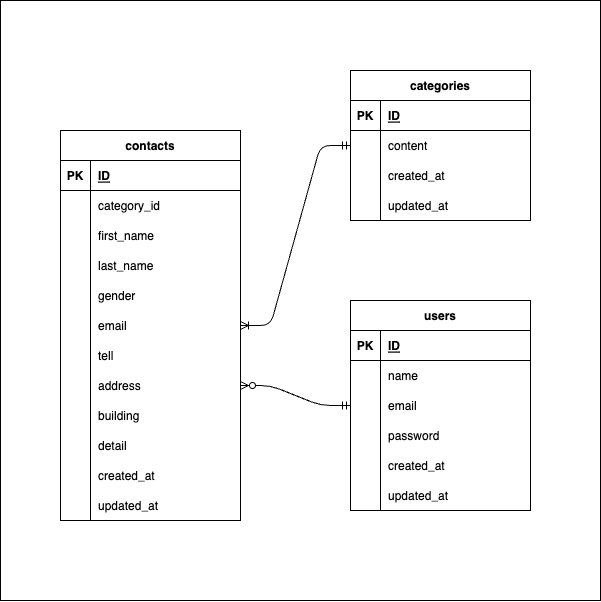

The diagram above was exported from draw.io. Its source (the exported page's mxGraphModel, read from the mxfile embedded in the PNG):
<mxGraphModel dx="1256" dy="938" grid="1" gridSize="10" guides="1" tooltips="1" connect="1" arrows="1" fold="1" page="1" pageScale="1" pageWidth="827" pageHeight="1169" math="0" shadow="0">
  <root>
    <mxCell id="0" />
    <mxCell id="1" parent="0" />
    <mxCell id="102" value="" style="whiteSpace=wrap;html=1;aspect=fixed;" vertex="1" parent="1">
      <mxGeometry x="150" y="170" width="600" height="600" as="geometry" />
    </mxCell>
    <mxCell id="2" value="contacts" style="shape=table;startSize=30;container=1;collapsible=1;childLayout=tableLayout;fixedRows=1;rowLines=0;fontStyle=1;align=center;resizeLast=1;" vertex="1" parent="1">
      <mxGeometry x="210" y="300" width="180" height="390" as="geometry" />
    </mxCell>
    <mxCell id="3" value="" style="shape=tableRow;horizontal=0;startSize=0;swimlaneHead=0;swimlaneBody=0;fillColor=none;collapsible=0;dropTarget=0;points=[[0,0.5],[1,0.5]];portConstraint=eastwest;top=0;left=0;right=0;bottom=1;" vertex="1" parent="2">
      <mxGeometry y="30" width="180" height="30" as="geometry" />
    </mxCell>
    <mxCell id="4" value="PK" style="shape=partialRectangle;connectable=0;fillColor=none;top=0;left=0;bottom=0;right=0;fontStyle=1;overflow=hidden;" vertex="1" parent="3">
      <mxGeometry width="30" height="30" as="geometry">
        <mxRectangle width="30" height="30" as="alternateBounds" />
      </mxGeometry>
    </mxCell>
    <mxCell id="5" value="ID" style="shape=partialRectangle;connectable=0;fillColor=none;top=0;left=0;bottom=0;right=0;align=left;spacingLeft=6;fontStyle=5;overflow=hidden;" vertex="1" parent="3">
      <mxGeometry x="30" width="150" height="30" as="geometry">
        <mxRectangle width="150" height="30" as="alternateBounds" />
      </mxGeometry>
    </mxCell>
    <mxCell id="6" value="" style="shape=tableRow;horizontal=0;startSize=0;swimlaneHead=0;swimlaneBody=0;fillColor=none;collapsible=0;dropTarget=0;points=[[0,0.5],[1,0.5]];portConstraint=eastwest;top=0;left=0;right=0;bottom=0;" vertex="1" parent="2">
      <mxGeometry y="60" width="180" height="30" as="geometry" />
    </mxCell>
    <mxCell id="7" value="" style="shape=partialRectangle;connectable=0;fillColor=none;top=0;left=0;bottom=0;right=0;editable=1;overflow=hidden;" vertex="1" parent="6">
      <mxGeometry width="30" height="30" as="geometry">
        <mxRectangle width="30" height="30" as="alternateBounds" />
      </mxGeometry>
    </mxCell>
    <mxCell id="8" value="category_id" style="shape=partialRectangle;connectable=0;fillColor=none;top=0;left=0;bottom=0;right=0;align=left;spacingLeft=6;overflow=hidden;" vertex="1" parent="6">
      <mxGeometry x="30" width="150" height="30" as="geometry">
        <mxRectangle width="150" height="30" as="alternateBounds" />
      </mxGeometry>
    </mxCell>
    <mxCell id="9" value="" style="shape=tableRow;horizontal=0;startSize=0;swimlaneHead=0;swimlaneBody=0;fillColor=none;collapsible=0;dropTarget=0;points=[[0,0.5],[1,0.5]];portConstraint=eastwest;top=0;left=0;right=0;bottom=0;" vertex="1" parent="2">
      <mxGeometry y="90" width="180" height="30" as="geometry" />
    </mxCell>
    <mxCell id="10" value="" style="shape=partialRectangle;connectable=0;fillColor=none;top=0;left=0;bottom=0;right=0;editable=1;overflow=hidden;" vertex="1" parent="9">
      <mxGeometry width="30" height="30" as="geometry">
        <mxRectangle width="30" height="30" as="alternateBounds" />
      </mxGeometry>
    </mxCell>
    <mxCell id="11" value="first_name" style="shape=partialRectangle;connectable=0;fillColor=none;top=0;left=0;bottom=0;right=0;align=left;spacingLeft=6;overflow=hidden;" vertex="1" parent="9">
      <mxGeometry x="30" width="150" height="30" as="geometry">
        <mxRectangle width="150" height="30" as="alternateBounds" />
      </mxGeometry>
    </mxCell>
    <mxCell id="97" value="" style="shape=tableRow;horizontal=0;startSize=0;swimlaneHead=0;swimlaneBody=0;fillColor=none;collapsible=0;dropTarget=0;points=[[0,0.5],[1,0.5]];portConstraint=eastwest;top=0;left=0;right=0;bottom=0;" vertex="1" parent="2">
      <mxGeometry y="120" width="180" height="30" as="geometry" />
    </mxCell>
    <mxCell id="98" value="" style="shape=partialRectangle;connectable=0;fillColor=none;top=0;left=0;bottom=0;right=0;editable=1;overflow=hidden;" vertex="1" parent="97">
      <mxGeometry width="30" height="30" as="geometry">
        <mxRectangle width="30" height="30" as="alternateBounds" />
      </mxGeometry>
    </mxCell>
    <mxCell id="99" value="last_name" style="shape=partialRectangle;connectable=0;fillColor=none;top=0;left=0;bottom=0;right=0;align=left;spacingLeft=6;overflow=hidden;" vertex="1" parent="97">
      <mxGeometry x="30" width="150" height="30" as="geometry">
        <mxRectangle width="150" height="30" as="alternateBounds" />
      </mxGeometry>
    </mxCell>
    <mxCell id="63" value="" style="shape=tableRow;horizontal=0;startSize=0;swimlaneHead=0;swimlaneBody=0;fillColor=none;collapsible=0;dropTarget=0;points=[[0,0.5],[1,0.5]];portConstraint=eastwest;top=0;left=0;right=0;bottom=0;" vertex="1" parent="2">
      <mxGeometry y="150" width="180" height="30" as="geometry" />
    </mxCell>
    <mxCell id="64" value="" style="shape=partialRectangle;connectable=0;fillColor=none;top=0;left=0;bottom=0;right=0;editable=1;overflow=hidden;" vertex="1" parent="63">
      <mxGeometry width="30" height="30" as="geometry">
        <mxRectangle width="30" height="30" as="alternateBounds" />
      </mxGeometry>
    </mxCell>
    <mxCell id="65" value="gender" style="shape=partialRectangle;connectable=0;fillColor=none;top=0;left=0;bottom=0;right=0;align=left;spacingLeft=6;overflow=hidden;" vertex="1" parent="63">
      <mxGeometry x="30" width="150" height="30" as="geometry">
        <mxRectangle width="150" height="30" as="alternateBounds" />
      </mxGeometry>
    </mxCell>
    <mxCell id="59" value="" style="shape=tableRow;horizontal=0;startSize=0;swimlaneHead=0;swimlaneBody=0;fillColor=none;collapsible=0;dropTarget=0;points=[[0,0.5],[1,0.5]];portConstraint=eastwest;top=0;left=0;right=0;bottom=0;" vertex="1" parent="2">
      <mxGeometry y="180" width="180" height="30" as="geometry" />
    </mxCell>
    <mxCell id="60" value="" style="shape=partialRectangle;connectable=0;fillColor=none;top=0;left=0;bottom=0;right=0;editable=1;overflow=hidden;" vertex="1" parent="59">
      <mxGeometry width="30" height="30" as="geometry">
        <mxRectangle width="30" height="30" as="alternateBounds" />
      </mxGeometry>
    </mxCell>
    <mxCell id="61" value="email" style="shape=partialRectangle;connectable=0;fillColor=none;top=0;left=0;bottom=0;right=0;align=left;spacingLeft=6;overflow=hidden;" vertex="1" parent="59">
      <mxGeometry x="30" width="150" height="30" as="geometry">
        <mxRectangle width="150" height="30" as="alternateBounds" />
      </mxGeometry>
    </mxCell>
    <mxCell id="81" value="" style="shape=tableRow;horizontal=0;startSize=0;swimlaneHead=0;swimlaneBody=0;fillColor=none;collapsible=0;dropTarget=0;points=[[0,0.5],[1,0.5]];portConstraint=eastwest;top=0;left=0;right=0;bottom=0;" vertex="1" parent="2">
      <mxGeometry y="210" width="180" height="30" as="geometry" />
    </mxCell>
    <mxCell id="82" value="" style="shape=partialRectangle;connectable=0;fillColor=none;top=0;left=0;bottom=0;right=0;editable=1;overflow=hidden;" vertex="1" parent="81">
      <mxGeometry width="30" height="30" as="geometry">
        <mxRectangle width="30" height="30" as="alternateBounds" />
      </mxGeometry>
    </mxCell>
    <mxCell id="83" value="tell" style="shape=partialRectangle;connectable=0;fillColor=none;top=0;left=0;bottom=0;right=0;align=left;spacingLeft=6;overflow=hidden;" vertex="1" parent="81">
      <mxGeometry x="30" width="150" height="30" as="geometry">
        <mxRectangle width="150" height="30" as="alternateBounds" />
      </mxGeometry>
    </mxCell>
    <mxCell id="55" value="" style="shape=tableRow;horizontal=0;startSize=0;swimlaneHead=0;swimlaneBody=0;fillColor=none;collapsible=0;dropTarget=0;points=[[0,0.5],[1,0.5]];portConstraint=eastwest;top=0;left=0;right=0;bottom=0;" vertex="1" parent="2">
      <mxGeometry y="240" width="180" height="30" as="geometry" />
    </mxCell>
    <mxCell id="56" value="" style="shape=partialRectangle;connectable=0;fillColor=none;top=0;left=0;bottom=0;right=0;editable=1;overflow=hidden;" vertex="1" parent="55">
      <mxGeometry width="30" height="30" as="geometry">
        <mxRectangle width="30" height="30" as="alternateBounds" />
      </mxGeometry>
    </mxCell>
    <mxCell id="57" value="address" style="shape=partialRectangle;connectable=0;fillColor=none;top=0;left=0;bottom=0;right=0;align=left;spacingLeft=6;overflow=hidden;" vertex="1" parent="55">
      <mxGeometry x="30" width="150" height="30" as="geometry">
        <mxRectangle width="150" height="30" as="alternateBounds" />
      </mxGeometry>
    </mxCell>
    <mxCell id="77" value="" style="shape=tableRow;horizontal=0;startSize=0;swimlaneHead=0;swimlaneBody=0;fillColor=none;collapsible=0;dropTarget=0;points=[[0,0.5],[1,0.5]];portConstraint=eastwest;top=0;left=0;right=0;bottom=0;" vertex="1" parent="2">
      <mxGeometry y="270" width="180" height="30" as="geometry" />
    </mxCell>
    <mxCell id="78" value="" style="shape=partialRectangle;connectable=0;fillColor=none;top=0;left=0;bottom=0;right=0;editable=1;overflow=hidden;" vertex="1" parent="77">
      <mxGeometry width="30" height="30" as="geometry">
        <mxRectangle width="30" height="30" as="alternateBounds" />
      </mxGeometry>
    </mxCell>
    <mxCell id="79" value="building" style="shape=partialRectangle;connectable=0;fillColor=none;top=0;left=0;bottom=0;right=0;align=left;spacingLeft=6;overflow=hidden;" vertex="1" parent="77">
      <mxGeometry x="30" width="150" height="30" as="geometry">
        <mxRectangle width="150" height="30" as="alternateBounds" />
      </mxGeometry>
    </mxCell>
    <mxCell id="71" value="" style="shape=tableRow;horizontal=0;startSize=0;swimlaneHead=0;swimlaneBody=0;fillColor=none;collapsible=0;dropTarget=0;points=[[0,0.5],[1,0.5]];portConstraint=eastwest;top=0;left=0;right=0;bottom=0;" vertex="1" parent="2">
      <mxGeometry y="300" width="180" height="30" as="geometry" />
    </mxCell>
    <mxCell id="72" value="" style="shape=partialRectangle;connectable=0;fillColor=none;top=0;left=0;bottom=0;right=0;editable=1;overflow=hidden;" vertex="1" parent="71">
      <mxGeometry width="30" height="30" as="geometry">
        <mxRectangle width="30" height="30" as="alternateBounds" />
      </mxGeometry>
    </mxCell>
    <mxCell id="73" value="detail" style="shape=partialRectangle;connectable=0;fillColor=none;top=0;left=0;bottom=0;right=0;align=left;spacingLeft=6;overflow=hidden;" vertex="1" parent="71">
      <mxGeometry x="30" width="150" height="30" as="geometry">
        <mxRectangle width="150" height="30" as="alternateBounds" />
      </mxGeometry>
    </mxCell>
    <mxCell id="89" value="" style="shape=tableRow;horizontal=0;startSize=0;swimlaneHead=0;swimlaneBody=0;fillColor=none;collapsible=0;dropTarget=0;points=[[0,0.5],[1,0.5]];portConstraint=eastwest;top=0;left=0;right=0;bottom=0;" vertex="1" parent="2">
      <mxGeometry y="330" width="180" height="30" as="geometry" />
    </mxCell>
    <mxCell id="90" value="" style="shape=partialRectangle;connectable=0;fillColor=none;top=0;left=0;bottom=0;right=0;editable=1;overflow=hidden;" vertex="1" parent="89">
      <mxGeometry width="30" height="30" as="geometry">
        <mxRectangle width="30" height="30" as="alternateBounds" />
      </mxGeometry>
    </mxCell>
    <mxCell id="91" value="created_at" style="shape=partialRectangle;connectable=0;fillColor=none;top=0;left=0;bottom=0;right=0;align=left;spacingLeft=6;overflow=hidden;" vertex="1" parent="89">
      <mxGeometry x="30" width="150" height="30" as="geometry">
        <mxRectangle width="150" height="30" as="alternateBounds" />
      </mxGeometry>
    </mxCell>
    <mxCell id="85" value="" style="shape=tableRow;horizontal=0;startSize=0;swimlaneHead=0;swimlaneBody=0;fillColor=none;collapsible=0;dropTarget=0;points=[[0,0.5],[1,0.5]];portConstraint=eastwest;top=0;left=0;right=0;bottom=0;" vertex="1" parent="2">
      <mxGeometry y="360" width="180" height="30" as="geometry" />
    </mxCell>
    <mxCell id="86" value="" style="shape=partialRectangle;connectable=0;fillColor=none;top=0;left=0;bottom=0;right=0;editable=1;overflow=hidden;" vertex="1" parent="85">
      <mxGeometry width="30" height="30" as="geometry">
        <mxRectangle width="30" height="30" as="alternateBounds" />
      </mxGeometry>
    </mxCell>
    <mxCell id="87" value="updated_at" style="shape=partialRectangle;connectable=0;fillColor=none;top=0;left=0;bottom=0;right=0;align=left;spacingLeft=6;overflow=hidden;" vertex="1" parent="85">
      <mxGeometry x="30" width="150" height="30" as="geometry">
        <mxRectangle width="150" height="30" as="alternateBounds" />
      </mxGeometry>
    </mxCell>
    <mxCell id="15" value="categories" style="shape=table;startSize=30;container=1;collapsible=1;childLayout=tableLayout;fixedRows=1;rowLines=0;fontStyle=1;align=center;resizeLast=1;" vertex="1" parent="1">
      <mxGeometry x="500" y="240" width="180" height="150" as="geometry" />
    </mxCell>
    <mxCell id="16" value="" style="shape=tableRow;horizontal=0;startSize=0;swimlaneHead=0;swimlaneBody=0;fillColor=none;collapsible=0;dropTarget=0;points=[[0,0.5],[1,0.5]];portConstraint=eastwest;top=0;left=0;right=0;bottom=1;" vertex="1" parent="15">
      <mxGeometry y="30" width="180" height="30" as="geometry" />
    </mxCell>
    <mxCell id="17" value="PK" style="shape=partialRectangle;connectable=0;fillColor=none;top=0;left=0;bottom=0;right=0;fontStyle=1;overflow=hidden;" vertex="1" parent="16">
      <mxGeometry width="30" height="30" as="geometry">
        <mxRectangle width="30" height="30" as="alternateBounds" />
      </mxGeometry>
    </mxCell>
    <mxCell id="18" value="ID" style="shape=partialRectangle;connectable=0;fillColor=none;top=0;left=0;bottom=0;right=0;align=left;spacingLeft=6;fontStyle=5;overflow=hidden;" vertex="1" parent="16">
      <mxGeometry x="30" width="150" height="30" as="geometry">
        <mxRectangle width="150" height="30" as="alternateBounds" />
      </mxGeometry>
    </mxCell>
    <mxCell id="19" value="" style="shape=tableRow;horizontal=0;startSize=0;swimlaneHead=0;swimlaneBody=0;fillColor=none;collapsible=0;dropTarget=0;points=[[0,0.5],[1,0.5]];portConstraint=eastwest;top=0;left=0;right=0;bottom=0;" vertex="1" parent="15">
      <mxGeometry y="60" width="180" height="30" as="geometry" />
    </mxCell>
    <mxCell id="20" value="" style="shape=partialRectangle;connectable=0;fillColor=none;top=0;left=0;bottom=0;right=0;editable=1;overflow=hidden;" vertex="1" parent="19">
      <mxGeometry width="30" height="30" as="geometry">
        <mxRectangle width="30" height="30" as="alternateBounds" />
      </mxGeometry>
    </mxCell>
    <mxCell id="21" value="content" style="shape=partialRectangle;connectable=0;fillColor=none;top=0;left=0;bottom=0;right=0;align=left;spacingLeft=6;overflow=hidden;" vertex="1" parent="19">
      <mxGeometry x="30" width="150" height="30" as="geometry">
        <mxRectangle width="150" height="30" as="alternateBounds" />
      </mxGeometry>
    </mxCell>
    <mxCell id="22" value="" style="shape=tableRow;horizontal=0;startSize=0;swimlaneHead=0;swimlaneBody=0;fillColor=none;collapsible=0;dropTarget=0;points=[[0,0.5],[1,0.5]];portConstraint=eastwest;top=0;left=0;right=0;bottom=0;" vertex="1" parent="15">
      <mxGeometry y="90" width="180" height="30" as="geometry" />
    </mxCell>
    <mxCell id="23" value="" style="shape=partialRectangle;connectable=0;fillColor=none;top=0;left=0;bottom=0;right=0;editable=1;overflow=hidden;" vertex="1" parent="22">
      <mxGeometry width="30" height="30" as="geometry">
        <mxRectangle width="30" height="30" as="alternateBounds" />
      </mxGeometry>
    </mxCell>
    <mxCell id="24" value="created_at" style="shape=partialRectangle;connectable=0;fillColor=none;top=0;left=0;bottom=0;right=0;align=left;spacingLeft=6;overflow=hidden;" vertex="1" parent="22">
      <mxGeometry x="30" width="150" height="30" as="geometry">
        <mxRectangle width="150" height="30" as="alternateBounds" />
      </mxGeometry>
    </mxCell>
    <mxCell id="25" value="" style="shape=tableRow;horizontal=0;startSize=0;swimlaneHead=0;swimlaneBody=0;fillColor=none;collapsible=0;dropTarget=0;points=[[0,0.5],[1,0.5]];portConstraint=eastwest;top=0;left=0;right=0;bottom=0;" vertex="1" parent="15">
      <mxGeometry y="120" width="180" height="30" as="geometry" />
    </mxCell>
    <mxCell id="26" value="" style="shape=partialRectangle;connectable=0;fillColor=none;top=0;left=0;bottom=0;right=0;editable=1;overflow=hidden;" vertex="1" parent="25">
      <mxGeometry width="30" height="30" as="geometry">
        <mxRectangle width="30" height="30" as="alternateBounds" />
      </mxGeometry>
    </mxCell>
    <mxCell id="27" value="updated_at" style="shape=partialRectangle;connectable=0;fillColor=none;top=0;left=0;bottom=0;right=0;align=left;spacingLeft=6;overflow=hidden;" vertex="1" parent="25">
      <mxGeometry x="30" width="150" height="30" as="geometry">
        <mxRectangle width="150" height="30" as="alternateBounds" />
      </mxGeometry>
    </mxCell>
    <mxCell id="28" value="users" style="shape=table;startSize=30;container=1;collapsible=1;childLayout=tableLayout;fixedRows=1;rowLines=0;fontStyle=1;align=center;resizeLast=1;" vertex="1" parent="1">
      <mxGeometry x="500" y="470" width="180" height="210" as="geometry" />
    </mxCell>
    <mxCell id="29" value="" style="shape=tableRow;horizontal=0;startSize=0;swimlaneHead=0;swimlaneBody=0;fillColor=none;collapsible=0;dropTarget=0;points=[[0,0.5],[1,0.5]];portConstraint=eastwest;top=0;left=0;right=0;bottom=1;" vertex="1" parent="28">
      <mxGeometry y="30" width="180" height="30" as="geometry" />
    </mxCell>
    <mxCell id="30" value="PK" style="shape=partialRectangle;connectable=0;fillColor=none;top=0;left=0;bottom=0;right=0;fontStyle=1;overflow=hidden;" vertex="1" parent="29">
      <mxGeometry width="30" height="30" as="geometry">
        <mxRectangle width="30" height="30" as="alternateBounds" />
      </mxGeometry>
    </mxCell>
    <mxCell id="31" value="ID" style="shape=partialRectangle;connectable=0;fillColor=none;top=0;left=0;bottom=0;right=0;align=left;spacingLeft=6;fontStyle=5;overflow=hidden;" vertex="1" parent="29">
      <mxGeometry x="30" width="150" height="30" as="geometry">
        <mxRectangle width="150" height="30" as="alternateBounds" />
      </mxGeometry>
    </mxCell>
    <mxCell id="32" value="" style="shape=tableRow;horizontal=0;startSize=0;swimlaneHead=0;swimlaneBody=0;fillColor=none;collapsible=0;dropTarget=0;points=[[0,0.5],[1,0.5]];portConstraint=eastwest;top=0;left=0;right=0;bottom=0;" vertex="1" parent="28">
      <mxGeometry y="60" width="180" height="30" as="geometry" />
    </mxCell>
    <mxCell id="33" value="" style="shape=partialRectangle;connectable=0;fillColor=none;top=0;left=0;bottom=0;right=0;editable=1;overflow=hidden;" vertex="1" parent="32">
      <mxGeometry width="30" height="30" as="geometry">
        <mxRectangle width="30" height="30" as="alternateBounds" />
      </mxGeometry>
    </mxCell>
    <mxCell id="34" value="name" style="shape=partialRectangle;connectable=0;fillColor=none;top=0;left=0;bottom=0;right=0;align=left;spacingLeft=6;overflow=hidden;" vertex="1" parent="32">
      <mxGeometry x="30" width="150" height="30" as="geometry">
        <mxRectangle width="150" height="30" as="alternateBounds" />
      </mxGeometry>
    </mxCell>
    <mxCell id="35" value="" style="shape=tableRow;horizontal=0;startSize=0;swimlaneHead=0;swimlaneBody=0;fillColor=none;collapsible=0;dropTarget=0;points=[[0,0.5],[1,0.5]];portConstraint=eastwest;top=0;left=0;right=0;bottom=0;" vertex="1" parent="28">
      <mxGeometry y="90" width="180" height="30" as="geometry" />
    </mxCell>
    <mxCell id="36" value="" style="shape=partialRectangle;connectable=0;fillColor=none;top=0;left=0;bottom=0;right=0;editable=1;overflow=hidden;" vertex="1" parent="35">
      <mxGeometry width="30" height="30" as="geometry">
        <mxRectangle width="30" height="30" as="alternateBounds" />
      </mxGeometry>
    </mxCell>
    <mxCell id="37" value="email" style="shape=partialRectangle;connectable=0;fillColor=none;top=0;left=0;bottom=0;right=0;align=left;spacingLeft=6;overflow=hidden;" vertex="1" parent="35">
      <mxGeometry x="30" width="150" height="30" as="geometry">
        <mxRectangle width="150" height="30" as="alternateBounds" />
      </mxGeometry>
    </mxCell>
    <mxCell id="38" value="" style="shape=tableRow;horizontal=0;startSize=0;swimlaneHead=0;swimlaneBody=0;fillColor=none;collapsible=0;dropTarget=0;points=[[0,0.5],[1,0.5]];portConstraint=eastwest;top=0;left=0;right=0;bottom=0;" vertex="1" parent="28">
      <mxGeometry y="120" width="180" height="30" as="geometry" />
    </mxCell>
    <mxCell id="39" value="" style="shape=partialRectangle;connectable=0;fillColor=none;top=0;left=0;bottom=0;right=0;editable=1;overflow=hidden;" vertex="1" parent="38">
      <mxGeometry width="30" height="30" as="geometry">
        <mxRectangle width="30" height="30" as="alternateBounds" />
      </mxGeometry>
    </mxCell>
    <mxCell id="40" value="password" style="shape=partialRectangle;connectable=0;fillColor=none;top=0;left=0;bottom=0;right=0;align=left;spacingLeft=6;overflow=hidden;" vertex="1" parent="38">
      <mxGeometry x="30" width="150" height="30" as="geometry">
        <mxRectangle width="150" height="30" as="alternateBounds" />
      </mxGeometry>
    </mxCell>
    <mxCell id="42" value="" style="shape=tableRow;horizontal=0;startSize=0;swimlaneHead=0;swimlaneBody=0;fillColor=none;collapsible=0;dropTarget=0;points=[[0,0.5],[1,0.5]];portConstraint=eastwest;top=0;left=0;right=0;bottom=0;" vertex="1" parent="28">
      <mxGeometry y="150" width="180" height="30" as="geometry" />
    </mxCell>
    <mxCell id="43" value="" style="shape=partialRectangle;connectable=0;fillColor=none;top=0;left=0;bottom=0;right=0;editable=1;overflow=hidden;" vertex="1" parent="42">
      <mxGeometry width="30" height="30" as="geometry">
        <mxRectangle width="30" height="30" as="alternateBounds" />
      </mxGeometry>
    </mxCell>
    <mxCell id="44" value="created_at" style="shape=partialRectangle;connectable=0;fillColor=none;top=0;left=0;bottom=0;right=0;align=left;spacingLeft=6;overflow=hidden;" vertex="1" parent="42">
      <mxGeometry x="30" width="150" height="30" as="geometry">
        <mxRectangle width="150" height="30" as="alternateBounds" />
      </mxGeometry>
    </mxCell>
    <mxCell id="48" value="" style="shape=tableRow;horizontal=0;startSize=0;swimlaneHead=0;swimlaneBody=0;fillColor=none;collapsible=0;dropTarget=0;points=[[0,0.5],[1,0.5]];portConstraint=eastwest;top=0;left=0;right=0;bottom=0;" vertex="1" parent="28">
      <mxGeometry y="180" width="180" height="30" as="geometry" />
    </mxCell>
    <mxCell id="49" value="" style="shape=partialRectangle;connectable=0;fillColor=none;top=0;left=0;bottom=0;right=0;editable=1;overflow=hidden;" vertex="1" parent="48">
      <mxGeometry width="30" height="30" as="geometry">
        <mxRectangle width="30" height="30" as="alternateBounds" />
      </mxGeometry>
    </mxCell>
    <mxCell id="50" value="updated_at" style="shape=partialRectangle;connectable=0;fillColor=none;top=0;left=0;bottom=0;right=0;align=left;spacingLeft=6;overflow=hidden;" vertex="1" parent="48">
      <mxGeometry x="30" width="150" height="30" as="geometry">
        <mxRectangle width="150" height="30" as="alternateBounds" />
      </mxGeometry>
    </mxCell>
    <mxCell id="93" value="" style="edgeStyle=entityRelationEdgeStyle;fontSize=12;html=1;endArrow=ERoneToMany;startArrow=ERmandOne;exitX=0;exitY=0.5;exitDx=0;exitDy=0;entryX=1;entryY=0.5;entryDx=0;entryDy=0;" edge="1" parent="1" source="19" target="59">
      <mxGeometry width="100" height="100" relative="1" as="geometry">
        <mxPoint x="350" y="600" as="sourcePoint" />
        <mxPoint x="360" y="255" as="targetPoint" />
      </mxGeometry>
    </mxCell>
    <mxCell id="95" value="" style="edgeStyle=entityRelationEdgeStyle;fontSize=12;html=1;endArrow=ERzeroToMany;startArrow=ERmandOne;entryX=1;entryY=0.5;entryDx=0;entryDy=0;exitX=0;exitY=0.5;exitDx=0;exitDy=0;" edge="1" parent="1" source="35" target="55">
      <mxGeometry width="100" height="100" relative="1" as="geometry">
        <mxPoint x="490" y="555" as="sourcePoint" />
        <mxPoint x="540" y="490" as="targetPoint" />
      </mxGeometry>
    </mxCell>
  </root>
</mxGraphModel>